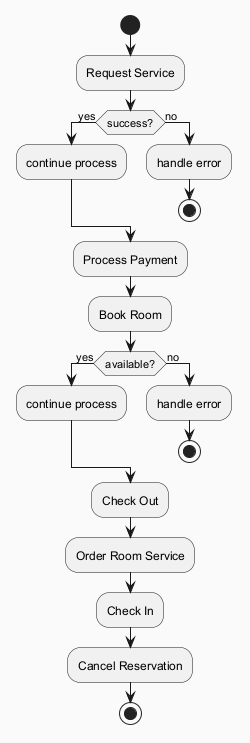

The diagram above was rendered by PlantUML. Its source (embedded in the PNG):
@startuml
skinparam backgroundColor #FAFAFA
skinparam classBackgroundColor #FFF3E0
skinparam classBorderColor #E65100
start
:Request Service;
if (success?) then (yes)
:continue process;
else (no)
:handle error;
stop
endif
:Process Payment;
:Book Room;
if (available?) then (yes)
:continue process;
else (no)
:handle error;
stop
endif
:Check Out;
:Order Room Service;
:Check In;
:Cancel Reservation;
stop
@enduml